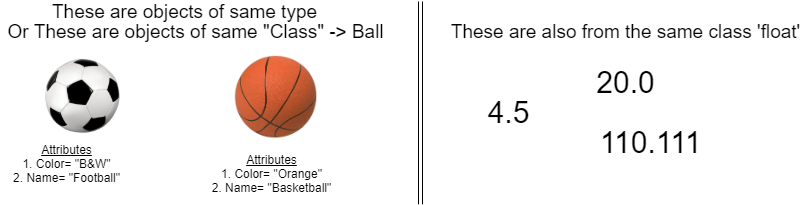

The diagram above was exported from draw.io. Its source (the exported page's mxGraphModel, read from the mxfile embedded in the PNG):
<mxGraphModel dx="208" dy="208" grid="1" gridSize="10" guides="1" tooltips="1" connect="1" arrows="1" fold="1" page="1" pageScale="1" pageWidth="400" pageHeight="100" math="0" shadow="0">
  <root>
    <mxCell id="0" />
    <mxCell id="1" parent="0" />
    <mxCell id="2" value="" style="shape=image;verticalLabelPosition=bottom;labelBackgroundColor=#ffffff;verticalAlign=top;aspect=fixed;imageAspect=0;image=https://pngimg.com/uploads/football/football_PNG52759.png;" vertex="1" parent="1">
      <mxGeometry x="884" y="376.61" width="77.55" height="78" as="geometry" />
    </mxCell>
    <mxCell id="3" value="" style="shape=image;verticalLabelPosition=bottom;labelBackgroundColor=#ffffff;verticalAlign=top;aspect=fixed;imageAspect=0;image=https://lh3.googleusercontent.com/proxy/2dJauobAHZe66PgpeKlGAELJXv24lsO6nlUXzgfteadOTHdg2tm4kYwKnzSCQEa9vRnxgecXeo1AECe84BWqz7XMw7Z4XYlm_2qKuyl79pdnBUfFvqahOCksR5ppHdj9xrQ3BVFV;" vertex="1" parent="1">
      <mxGeometry x="1060" y="360" width="111" height="111.22" as="geometry" />
    </mxCell>
    <mxCell id="4" value="&lt;span style=&quot;font-size: 19px&quot;&gt;These are objects of same type&lt;/span&gt;" style="text;html=1;align=center;verticalAlign=middle;resizable=0;points=[];autosize=1;" vertex="1" parent="1">
      <mxGeometry x="884" y="320" width="280" height="20" as="geometry" />
    </mxCell>
    <mxCell id="5" value="&lt;span style=&quot;font-size: 19px&quot;&gt;Or These are objects of same &quot;Class&quot; -&amp;gt; Ball&lt;/span&gt;" style="text;html=1;align=center;verticalAlign=middle;resizable=0;points=[];autosize=1;" vertex="1" parent="1">
      <mxGeometry x="840" y="340" width="390" height="20" as="geometry" />
    </mxCell>
    <mxCell id="6" value="&lt;u&gt;Attributes&lt;/u&gt;&lt;br&gt;1. Color= &quot;B&amp;amp;W&quot;&lt;br&gt;2. Name= &quot;Football&quot;" style="text;html=1;align=center;verticalAlign=middle;resizable=0;points=[];autosize=1;" vertex="1" parent="1">
      <mxGeometry x="846" y="457" width="120" height="50" as="geometry" />
    </mxCell>
    <mxCell id="7" value="&lt;u&gt;Attributes&lt;/u&gt;&lt;br&gt;1. Color= &quot;Orange&quot;&lt;br&gt;2. Name= &quot;Basketball&quot;" style="text;html=1;align=center;verticalAlign=middle;resizable=0;points=[];autosize=1;" vertex="1" parent="1">
      <mxGeometry x="1041" y="467" width="140" height="50" as="geometry" />
    </mxCell>
    <mxCell id="8" value="" style="shape=link;html=1;" edge="1" parent="1">
      <mxGeometry width="50" height="50" relative="1" as="geometry">
        <mxPoint x="1260" y="522.8444580078125" as="sourcePoint" />
        <mxPoint x="1260" y="320" as="targetPoint" />
      </mxGeometry>
    </mxCell>
    <mxCell id="9" value="&lt;font style=&quot;font-size: 30px&quot;&gt;4.5&lt;/font&gt;" style="text;html=1;align=center;verticalAlign=middle;resizable=0;points=[];autosize=1;" vertex="1" parent="1">
      <mxGeometry x="1318" y="416" width="60" height="30" as="geometry" />
    </mxCell>
    <mxCell id="10" value="&lt;font style=&quot;font-size: 30px&quot;&gt;20.0&lt;br&gt;&lt;/font&gt;" style="text;html=1;align=center;verticalAlign=middle;resizable=0;points=[];autosize=1;" vertex="1" parent="1">
      <mxGeometry x="1430" y="386" width="70" height="30" as="geometry" />
    </mxCell>
    <mxCell id="11" value="&lt;font style=&quot;font-size: 30px&quot;&gt;110.111&lt;br&gt;&lt;/font&gt;" style="text;html=1;align=center;verticalAlign=middle;resizable=0;points=[];autosize=1;" vertex="1" parent="1">
      <mxGeometry x="1430" y="446" width="120" height="30" as="geometry" />
    </mxCell>
    <mxCell id="12" value="&lt;span style=&quot;font-size: 19px&quot;&gt;These are also from the same class 'float'&lt;/span&gt;" style="text;html=1;align=center;verticalAlign=middle;resizable=0;points=[];autosize=1;" vertex="1" parent="1">
      <mxGeometry x="1285" y="340" width="360" height="20" as="geometry" />
    </mxCell>
  </root>
</mxGraphModel>